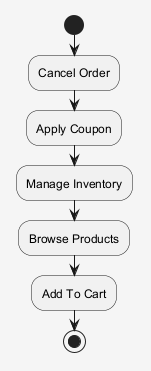

The diagram above was rendered by PlantUML. Its source (embedded in the PNG):
@startuml
skinparam shadowing false
skinparam backgroundColor #F5F5F5
start
:Cancel Order;
:Apply Coupon;
:Manage Inventory;
:Browse Products;
:Add To Cart;
stop
@enduml